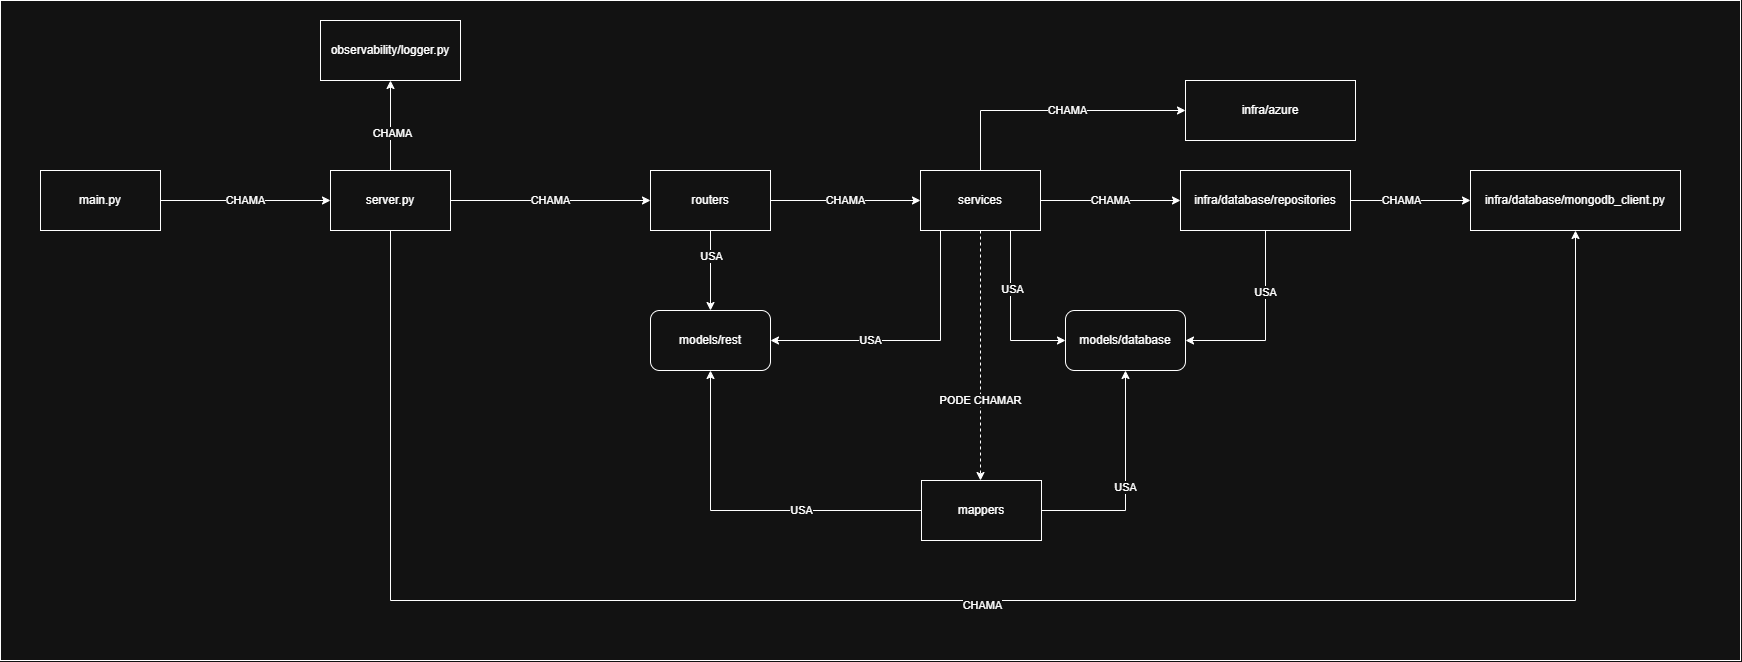

The diagram above was exported from draw.io. Its source (the exported page's mxGraphModel, read from the mxfile embedded in the PNG):
<mxGraphModel dx="2509" dy="1102" grid="1" gridSize="10" guides="1" tooltips="1" connect="1" arrows="1" fold="1" page="1" pageScale="1" pageWidth="827" pageHeight="1169" math="0" shadow="0">
  <root>
    <mxCell id="0" />
    <mxCell id="1" parent="0" />
    <mxCell id="zJFR0rO7AoFuFRBsIAxC-35" parent="1" style="rounded=0;whiteSpace=wrap;html=1;" value="" vertex="1">
      <mxGeometry height="660" width="1740" x="-590" y="30" as="geometry" />
    </mxCell>
    <mxCell id="zJFR0rO7AoFuFRBsIAxC-3" edge="1" parent="1" source="zJFR0rO7AoFuFRBsIAxC-1" style="edgeStyle=orthogonalEdgeStyle;rounded=0;orthogonalLoop=1;jettySize=auto;html=1;" target="zJFR0rO7AoFuFRBsIAxC-2" value="CHAMA">
      <mxGeometry relative="1" as="geometry" />
    </mxCell>
    <mxCell id="zJFR0rO7AoFuFRBsIAxC-5" edge="1" parent="1" source="zJFR0rO7AoFuFRBsIAxC-1" style="edgeStyle=orthogonalEdgeStyle;rounded=0;orthogonalLoop=1;jettySize=auto;html=1;" target="zJFR0rO7AoFuFRBsIAxC-4">
      <mxGeometry relative="1" as="geometry" />
    </mxCell>
    <mxCell id="zJFR0rO7AoFuFRBsIAxC-6" connectable="0" parent="zJFR0rO7AoFuFRBsIAxC-5" style="edgeLabel;html=1;align=center;verticalAlign=middle;resizable=0;points=[];" value="USA" vertex="1">
      <mxGeometry relative="1" x="-0.375" as="geometry">
        <mxPoint as="offset" />
      </mxGeometry>
    </mxCell>
    <mxCell id="zJFR0rO7AoFuFRBsIAxC-1" parent="1" style="rounded=0;whiteSpace=wrap;html=1;" value="routers" vertex="1">
      <mxGeometry height="60" width="120" x="60" y="200" as="geometry" />
    </mxCell>
    <mxCell id="zJFR0rO7AoFuFRBsIAxC-7" edge="1" parent="1" source="zJFR0rO7AoFuFRBsIAxC-2" style="edgeStyle=orthogonalEdgeStyle;rounded=0;orthogonalLoop=1;jettySize=auto;html=1;entryX=1;entryY=0.5;entryDx=0;entryDy=0;" target="zJFR0rO7AoFuFRBsIAxC-4" value="USA">
      <mxGeometry relative="1" x="0.2857" as="geometry">
        <mxPoint as="offset" />
        <Array as="points">
          <mxPoint x="350" y="370" />
        </Array>
      </mxGeometry>
    </mxCell>
    <mxCell id="zJFR0rO7AoFuFRBsIAxC-9" edge="1" parent="1" source="zJFR0rO7AoFuFRBsIAxC-2" style="edgeStyle=orthogonalEdgeStyle;rounded=0;orthogonalLoop=1;jettySize=auto;html=1;entryX=0;entryY=0.5;entryDx=0;entryDy=0;exitX=0.75;exitY=1;exitDx=0;exitDy=0;" target="zJFR0rO7AoFuFRBsIAxC-8">
      <mxGeometry relative="1" as="geometry" />
    </mxCell>
    <mxCell id="zJFR0rO7AoFuFRBsIAxC-10" connectable="0" parent="zJFR0rO7AoFuFRBsIAxC-9" style="edgeLabel;html=1;align=center;verticalAlign=middle;resizable=0;points=[];" value="USA" vertex="1">
      <mxGeometry relative="1" x="-0.2933" y="6" as="geometry">
        <mxPoint x="-5" as="offset" />
      </mxGeometry>
    </mxCell>
    <mxCell id="zJFR0rO7AoFuFRBsIAxC-12" edge="1" parent="1" source="zJFR0rO7AoFuFRBsIAxC-2" style="edgeStyle=orthogonalEdgeStyle;rounded=0;orthogonalLoop=1;jettySize=auto;html=1;dashed=1;" value="PODE CHAMAR">
      <mxGeometry relative="1" x="0.36" as="geometry">
        <mxPoint as="offset" />
        <Array as="points">
          <mxPoint x="390" y="420" />
          <mxPoint x="390" y="420" />
        </Array>
        <mxPoint x="390" y="510" as="targetPoint" />
      </mxGeometry>
    </mxCell>
    <mxCell id="zJFR0rO7AoFuFRBsIAxC-17" edge="1" parent="1" source="zJFR0rO7AoFuFRBsIAxC-2" style="edgeStyle=orthogonalEdgeStyle;rounded=0;orthogonalLoop=1;jettySize=auto;html=1;" target="zJFR0rO7AoFuFRBsIAxC-16" value="CHAMA">
      <mxGeometry relative="1" as="geometry" />
    </mxCell>
    <mxCell id="zJFR0rO7AoFuFRBsIAxC-20" edge="1" parent="1" source="zJFR0rO7AoFuFRBsIAxC-2" style="edgeStyle=orthogonalEdgeStyle;rounded=0;orthogonalLoop=1;jettySize=auto;html=1;entryX=0;entryY=0.5;entryDx=0;entryDy=0;exitX=0.5;exitY=0;exitDx=0;exitDy=0;" target="zJFR0rO7AoFuFRBsIAxC-19" value="CHAMA">
      <mxGeometry relative="1" x="0.1111" as="geometry">
        <mxPoint as="offset" />
      </mxGeometry>
    </mxCell>
    <mxCell id="zJFR0rO7AoFuFRBsIAxC-2" parent="1" style="rounded=0;whiteSpace=wrap;html=1;" value="services" vertex="1">
      <mxGeometry height="60" width="120" x="330" y="200" as="geometry" />
    </mxCell>
    <mxCell id="zJFR0rO7AoFuFRBsIAxC-4" parent="1" style="rounded=1;whiteSpace=wrap;html=1;" value="models/rest" vertex="1">
      <mxGeometry height="60" width="120" x="60" y="340" as="geometry" />
    </mxCell>
    <mxCell id="zJFR0rO7AoFuFRBsIAxC-8" parent="1" style="rounded=1;whiteSpace=wrap;html=1;" value="models/database" vertex="1">
      <mxGeometry height="60" width="120" x="475" y="340" as="geometry" />
    </mxCell>
    <mxCell id="zJFR0rO7AoFuFRBsIAxC-13" edge="1" parent="1" source="zJFR0rO7AoFuFRBsIAxC-15" style="edgeStyle=orthogonalEdgeStyle;rounded=0;orthogonalLoop=1;jettySize=auto;html=1;exitX=0;exitY=0.5;exitDx=0;exitDy=0;" target="zJFR0rO7AoFuFRBsIAxC-4" value="USA">
      <mxGeometry relative="1" x="-0.3143" as="geometry">
        <mxPoint as="offset" />
        <mxPoint x="330" y="540" as="sourcePoint" />
      </mxGeometry>
    </mxCell>
    <mxCell id="zJFR0rO7AoFuFRBsIAxC-14" edge="1" parent="1" style="edgeStyle=orthogonalEdgeStyle;rounded=0;orthogonalLoop=1;jettySize=auto;html=1;entryX=0.5;entryY=1;entryDx=0;entryDy=0;" target="zJFR0rO7AoFuFRBsIAxC-8" value="USA">
      <mxGeometry relative="1" as="geometry">
        <mxPoint x="440" y="540" as="sourcePoint" />
      </mxGeometry>
    </mxCell>
    <mxCell id="zJFR0rO7AoFuFRBsIAxC-15" parent="1" style="rounded=0;whiteSpace=wrap;html=1;" value="mappers" vertex="1">
      <mxGeometry height="60" width="120" x="331" y="510" as="geometry" />
    </mxCell>
    <mxCell id="zJFR0rO7AoFuFRBsIAxC-18" edge="1" parent="1" source="zJFR0rO7AoFuFRBsIAxC-16" style="edgeStyle=orthogonalEdgeStyle;rounded=0;orthogonalLoop=1;jettySize=auto;html=1;entryX=1;entryY=0.5;entryDx=0;entryDy=0;exitX=0.5;exitY=1;exitDx=0;exitDy=0;" target="zJFR0rO7AoFuFRBsIAxC-8" value="USA">
      <mxGeometry relative="1" x="-0.3488" as="geometry">
        <mxPoint as="offset" />
      </mxGeometry>
    </mxCell>
    <mxCell id="zJFR0rO7AoFuFRBsIAxC-23" edge="1" parent="1" source="zJFR0rO7AoFuFRBsIAxC-16" style="edgeStyle=orthogonalEdgeStyle;rounded=0;orthogonalLoop=1;jettySize=auto;html=1;" target="zJFR0rO7AoFuFRBsIAxC-21">
      <mxGeometry relative="1" as="geometry" />
    </mxCell>
    <mxCell id="zJFR0rO7AoFuFRBsIAxC-24" connectable="0" parent="zJFR0rO7AoFuFRBsIAxC-23" style="edgeLabel;html=1;align=center;verticalAlign=middle;resizable=0;points=[];" value="CHAMA" vertex="1">
      <mxGeometry relative="1" x="-0.1667" y="1" as="geometry">
        <mxPoint as="offset" />
      </mxGeometry>
    </mxCell>
    <mxCell id="zJFR0rO7AoFuFRBsIAxC-16" parent="1" style="rounded=0;whiteSpace=wrap;html=1;" value="infra/database/repositories" vertex="1">
      <mxGeometry height="60" width="170" x="590" y="200" as="geometry" />
    </mxCell>
    <mxCell id="zJFR0rO7AoFuFRBsIAxC-19" parent="1" style="rounded=0;whiteSpace=wrap;html=1;" value="infra/azure" vertex="1">
      <mxGeometry height="60" width="170" x="595" y="110" as="geometry" />
    </mxCell>
    <mxCell id="zJFR0rO7AoFuFRBsIAxC-21" parent="1" style="rounded=0;whiteSpace=wrap;html=1;" value="infra/database/mongodb_client.py" vertex="1">
      <mxGeometry height="60" width="210" x="880" y="200" as="geometry" />
    </mxCell>
    <mxCell id="zJFR0rO7AoFuFRBsIAxC-27" edge="1" parent="1" source="zJFR0rO7AoFuFRBsIAxC-25" style="edgeStyle=orthogonalEdgeStyle;rounded=0;orthogonalLoop=1;jettySize=auto;html=1;entryX=0;entryY=0.5;entryDx=0;entryDy=0;" target="zJFR0rO7AoFuFRBsIAxC-26" value="CHAMA">
      <mxGeometry relative="1" as="geometry" />
    </mxCell>
    <mxCell id="zJFR0rO7AoFuFRBsIAxC-25" parent="1" style="rounded=0;whiteSpace=wrap;html=1;" value="main.py" vertex="1">
      <mxGeometry height="60" width="120" x="-550" y="200" as="geometry" />
    </mxCell>
    <mxCell id="zJFR0rO7AoFuFRBsIAxC-28" edge="1" parent="1" source="zJFR0rO7AoFuFRBsIAxC-26" style="edgeStyle=orthogonalEdgeStyle;rounded=0;orthogonalLoop=1;jettySize=auto;html=1;" target="zJFR0rO7AoFuFRBsIAxC-1" value="CHAMA">
      <mxGeometry relative="1" as="geometry" />
    </mxCell>
    <mxCell id="zJFR0rO7AoFuFRBsIAxC-30" edge="1" parent="1" source="zJFR0rO7AoFuFRBsIAxC-26" style="edgeStyle=orthogonalEdgeStyle;rounded=0;orthogonalLoop=1;jettySize=auto;html=1;" target="zJFR0rO7AoFuFRBsIAxC-29">
      <mxGeometry relative="1" as="geometry" />
    </mxCell>
    <mxCell id="zJFR0rO7AoFuFRBsIAxC-31" connectable="0" parent="zJFR0rO7AoFuFRBsIAxC-30" style="edgeLabel;html=1;align=center;verticalAlign=middle;resizable=0;points=[];" value="CHAMA" vertex="1">
      <mxGeometry relative="1" x="-0.1556" y="-1" as="geometry">
        <mxPoint as="offset" />
      </mxGeometry>
    </mxCell>
    <mxCell id="zJFR0rO7AoFuFRBsIAxC-32" edge="1" parent="1" source="zJFR0rO7AoFuFRBsIAxC-26" style="edgeStyle=orthogonalEdgeStyle;rounded=0;orthogonalLoop=1;jettySize=auto;html=1;exitX=0.5;exitY=1;exitDx=0;exitDy=0;" target="zJFR0rO7AoFuFRBsIAxC-21">
      <mxGeometry relative="1" as="geometry">
        <Array as="points">
          <mxPoint x="-200" y="630" />
          <mxPoint x="985" y="630" />
        </Array>
        <mxPoint x="-179" y="630" as="sourcePoint" />
        <mxPoint x="1006" y="630" as="targetPoint" />
      </mxGeometry>
    </mxCell>
    <mxCell id="zJFR0rO7AoFuFRBsIAxC-33" connectable="0" parent="zJFR0rO7AoFuFRBsIAxC-32" style="edgeLabel;html=1;align=center;verticalAlign=middle;resizable=0;points=[];" value="CHAMA" vertex="1">
      <mxGeometry relative="1" x="-0.0016" y="-4" as="geometry">
        <mxPoint as="offset" />
      </mxGeometry>
    </mxCell>
    <mxCell id="zJFR0rO7AoFuFRBsIAxC-26" parent="1" style="rounded=0;whiteSpace=wrap;html=1;" value="server.py" vertex="1">
      <mxGeometry height="60" width="120" x="-260" y="200" as="geometry" />
    </mxCell>
    <mxCell id="zJFR0rO7AoFuFRBsIAxC-29" parent="1" style="rounded=0;whiteSpace=wrap;html=1;" value="observability/logger.py" vertex="1">
      <mxGeometry height="60" width="140" x="-270" y="50" as="geometry" />
    </mxCell>
  </root>
</mxGraphModel>